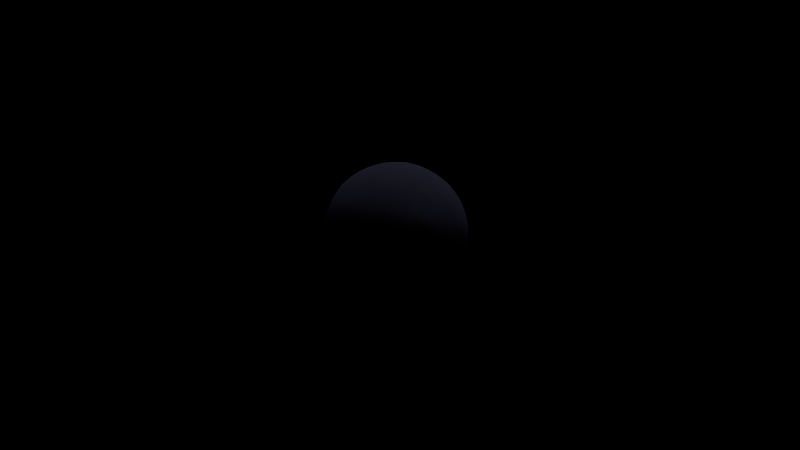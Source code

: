 # Source: pulsar_carousel.blend  (saved by Blender 2.78.0; exported with 4.5.12 LTS)
import bpy
from mathutils import Matrix  # noqa: F401  (used for matrix-valued properties, if any)

bpy.ops.wm.read_factory_settings(use_empty=True)
scene = bpy.context.scene
scene.name = 'Scene'

# ---- collections
col_collection_1 = bpy.data.collections.new('Collection 1'); scene.collection.children.link(col_collection_1)

# ---- materials (node trees are filled in below, after node groups)
mat_material_004 = bpy.data.materials.new('Material.004')
mat_material_004.alpha_threshold = 0.0
mat_material_004.use_transparent_shadow = False
mat_material_004.diffuse_color = (0.08263, 0.08204, 0.1473, 1.0)
mat_material_004.roughness = 0.5
mat_material_004.specular_intensity = 0.0

# ---- material node trees

# ---- world
world_world = bpy.data.worlds.new('World'); scene.world = world_world
world_world.color = (0.0, 0.0, 0.0)
world_world.use_sun_shadow = False
world_world.sun_shadow_jitter_overblur = 0.0
world_world.cycles.sampling_method = 'NONE'
world_world.cycles.sample_map_resolution = 256

# ---- cameras
cam_camera = bpy.data.cameras.new('Camera')
cam_camera.clip_end = 100.0
cam_camera.lens = 35.0
cam_camera.sensor_width = 32.0
cam_camera.sensor_height = 18.0
cam_camera.ortho_scale = 7.314
cam_camera.dof.focus_distance = 0.0
cam_camera.dof.aperture_fstop = 128.0

# ---- lights
light_spot_022 = bpy.data.lights.new('Spot.022', 'SPOT')
light_spot_022.transmission_factor = 0.0
light_spot_022.energy = 100.0
light_spot_022.shadow_buffer_clip_start = 0.5
light_spot_022.shadow_soft_size = 0.1
light_spot_022.shadow_maximum_resolution = 0.006
light_spot_022.use_absolute_resolution = True
light_spot_022.spot_size = 0.1745
light_spot_022.cycles.use_multiple_importance_sampling = False
light_spot_021 = bpy.data.lights.new('Spot.021', 'SPOT')
light_spot_021.transmission_factor = 0.0
light_spot_021.energy = 100.0
light_spot_021.shadow_buffer_clip_start = 0.5
light_spot_021.shadow_soft_size = 0.1
light_spot_021.shadow_maximum_resolution = 0.006
light_spot_021.use_absolute_resolution = True
light_spot_021.spot_size = 0.1745
light_spot_021.cycles.use_multiple_importance_sampling = False
light_spot_020 = bpy.data.lights.new('Spot.020', 'SPOT')
light_spot_020.transmission_factor = 0.0
light_spot_020.energy = 100.0
light_spot_020.shadow_buffer_clip_start = 0.5
light_spot_020.shadow_soft_size = 0.1
light_spot_020.shadow_maximum_resolution = 0.006
light_spot_020.use_absolute_resolution = True
light_spot_020.spot_size = 0.1745
light_spot_020.cycles.use_multiple_importance_sampling = False
light_spot_019 = bpy.data.lights.new('Spot.019', 'SPOT')
light_spot_019.transmission_factor = 0.0
light_spot_019.energy = 100.0
light_spot_019.shadow_buffer_clip_start = 0.5
light_spot_019.shadow_soft_size = 0.1
light_spot_019.shadow_maximum_resolution = 0.006
light_spot_019.use_absolute_resolution = True
light_spot_019.spot_size = 0.1745
light_spot_019.cycles.use_multiple_importance_sampling = False
light_spot_018 = bpy.data.lights.new('Spot.018', 'SPOT')
light_spot_018.transmission_factor = 0.0
light_spot_018.energy = 100.0
light_spot_018.shadow_buffer_clip_start = 0.5
light_spot_018.shadow_soft_size = 0.1
light_spot_018.shadow_maximum_resolution = 0.006
light_spot_018.use_absolute_resolution = True
light_spot_018.spot_size = 0.1745
light_spot_018.cycles.use_multiple_importance_sampling = False
light_spot_017 = bpy.data.lights.new('Spot.017', 'SPOT')
light_spot_017.transmission_factor = 0.0
light_spot_017.energy = 100.0
light_spot_017.shadow_buffer_clip_start = 0.5
light_spot_017.shadow_soft_size = 0.1
light_spot_017.shadow_maximum_resolution = 0.006
light_spot_017.use_absolute_resolution = True
light_spot_017.spot_size = 0.1745
light_spot_017.cycles.use_multiple_importance_sampling = False
light_spot_016 = bpy.data.lights.new('Spot.016', 'SPOT')
light_spot_016.transmission_factor = 0.0
light_spot_016.energy = 100.0
light_spot_016.shadow_buffer_clip_start = 0.5
light_spot_016.shadow_soft_size = 0.1
light_spot_016.shadow_maximum_resolution = 0.006
light_spot_016.use_absolute_resolution = True
light_spot_016.spot_size = 0.1745
light_spot_016.cycles.use_multiple_importance_sampling = False
light_spot_015 = bpy.data.lights.new('Spot.015', 'SPOT')
light_spot_015.transmission_factor = 0.0
light_spot_015.energy = 100.0
light_spot_015.shadow_buffer_clip_start = 0.5
light_spot_015.shadow_soft_size = 0.1
light_spot_015.shadow_maximum_resolution = 0.006
light_spot_015.use_absolute_resolution = True
light_spot_015.spot_size = 0.1745
light_spot_015.cycles.use_multiple_importance_sampling = False
light_spot_014 = bpy.data.lights.new('Spot.014', 'SPOT')
light_spot_014.transmission_factor = 0.0
light_spot_014.energy = 100.0
light_spot_014.shadow_buffer_clip_start = 0.5
light_spot_014.shadow_soft_size = 0.1
light_spot_014.shadow_maximum_resolution = 0.006
light_spot_014.use_absolute_resolution = True
light_spot_014.spot_size = 0.1745
light_spot_014.cycles.use_multiple_importance_sampling = False
light_spot_006 = bpy.data.lights.new('Spot.006', 'SPOT')
light_spot_006.transmission_factor = 0.0
light_spot_006.energy = 100.0
light_spot_006.shadow_buffer_clip_start = 0.5
light_spot_006.shadow_soft_size = 0.1
light_spot_006.shadow_maximum_resolution = 0.006
light_spot_006.use_absolute_resolution = True
light_spot_006.spot_size = 0.1745
light_spot_006.cycles.use_multiple_importance_sampling = False
light_sun = bpy.data.lights.new('Sun', 'SUN')
light_sun.transmission_factor = 0.0
light_sun.angle = 0.1993
light_sun.energy = 0.5
light_sun.shadow_buffer_clip_start = 0.5
light_sun.shadow_soft_size = 0.1
light_sun.shadow_cascade_max_distance = 1000.0
light_sun.cycles.use_multiple_importance_sampling = False

# ---- meshes
me_icosphere_001 = bpy.data.meshes.new('Icosphere.001')
me_icosphere_001.from_pydata([(0.0, 0.0, -1.0), (0.7236, -0.5257, -0.4472), (-0.2764, -0.8506, -0.4472), (-0.8944, 0.0, -0.4472), (-0.2764, 0.8506, -0.4472), (0.7236, 0.5257, -0.4472), (0.2764, -0.8506, 0.4472), (-0.7236, -0.5257, 0.4472), (-0.7236, 0.5257, 0.4472), (0.2764, 0.8506, 0.4472), (0.8944, 0.0, 0.4472), (0.0, 0.0, 1.0), (-0.1625, -0.5, -0.8507), (0.4253, -0.309, -0.8507), (0.2629, -0.809, -0.5257), (0.8506, 0.0, -0.5257), (0.4253, 0.309, -0.8507), (-0.5257, 0.0, -0.8507), (-0.6882, -0.5, -0.5257), (-0.1625, 0.5, -0.8507), (-0.6882, 0.5, -0.5257), (0.2629, 0.809, -0.5257), (0.9511, -0.309, 0.0), (0.9511, 0.309, 0.0), (0.0, -1.0, 0.0), (0.5878, -0.809, 0.0), (-0.9511, -0.309, 0.0), (-0.5878, -0.809, 0.0), (-0.5878, 0.809, 0.0), (-0.9511, 0.309, 0.0), (0.5878, 0.809, 0.0), (0.0, 1.0, 0.0), (0.6882, -0.5, 0.5257), (-0.2629, -0.809, 0.5257), (-0.8506, 0.0, 0.5257), (-0.2629, 0.809, 0.5257), (0.6882, 0.5, 0.5257), (0.1625, -0.5, 0.8507), (0.5257, 0.0, 0.8507), (-0.4253, -0.309, 0.8507), (-0.4253, 0.309, 0.8507), (0.1625, 0.5, 0.8507)], [], [(0, 13, 12), (1, 13, 15), (0, 12, 17), (0, 17, 19), (0, 19, 16), (1, 15, 22), (2, 14, 24), (3, 18, 26), (4, 20, 28), (5, 21, 30), (1, 22, 25), (2, 24, 27), (3, 26, 29), (4, 28, 31), (5, 30, 23), (6, 32, 37), (7, 33, 39), (8, 34, 40), (9, 35, 41), (10, 36, 38), (38, 41, 11), (38, 36, 41), (36, 9, 41), (41, 40, 11), (41, 35, 40), (35, 8, 40), (40, 39, 11), (40, 34, 39), (34, 7, 39), (39, 37, 11), (39, 33, 37), (33, 6, 37), (37, 38, 11), (37, 32, 38), (32, 10, 38), (23, 36, 10), (23, 30, 36), (30, 9, 36), (31, 35, 9), (31, 28, 35), (28, 8, 35), (29, 34, 8), (29, 26, 34), (26, 7, 34), (27, 33, 7), (27, 24, 33), (24, 6, 33), (25, 32, 6), (25, 22, 32), (22, 10, 32), (30, 31, 9), (30, 21, 31), (21, 4, 31), (28, 29, 8), (28, 20, 29), (20, 3, 29), (26, 27, 7), (26, 18, 27), (18, 2, 27), (24, 25, 6), (24, 14, 25), (14, 1, 25), (22, 23, 10), (22, 15, 23), (15, 5, 23), (16, 21, 5), (16, 19, 21), (19, 4, 21), (19, 20, 4), (19, 17, 20), (17, 3, 20), (17, 18, 3), (17, 12, 18), (12, 2, 18), (15, 16, 5), (15, 13, 16), (13, 0, 16), (12, 14, 2), (12, 13, 14), (13, 1, 14)])
me_icosphere_001.polygons.foreach_set('use_smooth', [True] * 80)
me_icosphere_001.materials.append(mat_material_004)
me_icosphere_001.use_remesh_preserve_volume = False
me_icosphere_001.use_remesh_preserve_attributes = False
me_icosphere_001.use_mirror_vertex_groups = False
me_icosphere_001.update()

# ---- objects
ob_rotationaxis = bpy.data.objects.new('RotationAxis', None)
ob_magneticaxis = bpy.data.objects.new('MagneticAxis', None)
ob_spot_009 = bpy.data.objects.new('Spot.009', light_spot_022)
ob_spot_008 = bpy.data.objects.new('Spot.008', light_spot_021)
ob_spot_007 = bpy.data.objects.new('Spot.007', light_spot_020)
ob_spot_006 = bpy.data.objects.new('Spot.006', light_spot_019)
ob_spot_005 = bpy.data.objects.new('Spot.005', light_spot_018)
ob_spot_004 = bpy.data.objects.new('Spot.004', light_spot_017)
ob_spot_003 = bpy.data.objects.new('Spot.003', light_spot_016)
ob_spot_001 = bpy.data.objects.new('Spot.001', light_spot_015)
ob_spot_000 = bpy.data.objects.new('Spot.000', light_spot_014)
ob_spot_002 = bpy.data.objects.new('Spot.002', light_spot_006)
ob_surface = bpy.data.objects.new('Surface', me_icosphere_001)
ob_sun = bpy.data.objects.new('Sun', light_sun)
ob_camera = bpy.data.objects.new('Camera', cam_camera)

# ---- transforms, parenting, visibility, modifiers, constraints
ob_rotationaxis.location = (0.0, 0.0, 0.0)
ob_rotationaxis.rotation_euler = (0.0, 0.0, 3.142)
ob_rotationaxis.empty_image_offset = (0.0, 0.0)
ob_rotationaxis.lineart.crease_threshold = 0.0
ob_magneticaxis.parent = ob_rotationaxis
ob_magneticaxis.matrix_parent_inverse = Matrix(((-0.9877, -0.1564, 0.0, 0.0), (0.1564, -0.9877, 0.0, 0.0), (0.0, 0.0, 1.0, 0.0), (0.0, 0.0, 0.0, 1.0)))
ob_magneticaxis.location = (0.0, 0.0, 0.0)
ob_magneticaxis.rotation_euler = (6.283, 0.7854, 0.0)
ob_magneticaxis.lock_rotation = (True, True, False)
ob_magneticaxis.empty_image_offset = (0.0, 0.0)
ob_magneticaxis.lineart.crease_threshold = 0.0
ob_spot_009.parent = ob_magneticaxis
ob_spot_009.location = (0.0, 0.0, 0.0)
ob_spot_009.rotation_euler = (1.668, 0.347, -1.292)
ob_spot_009.lineart.crease_threshold = 0.0
ob_spot_008.parent = ob_magneticaxis
ob_spot_008.location = (0.0, 0.0, 0.0)
ob_spot_008.rotation_euler = (1.274, -0.8292, -1.178)
ob_spot_008.lineart.crease_threshold = 0.0
ob_spot_007.parent = ob_magneticaxis
ob_spot_007.location = (0.0, 0.0, 0.0)
ob_spot_007.rotation_euler = (3.142, 1.309, 0.0)
ob_spot_007.lineart.crease_threshold = 0.0
ob_spot_006.parent = ob_magneticaxis
ob_spot_006.location = (0.0, 0.0, 0.0)
ob_spot_006.rotation_euler = (5.01, -0.8305, 1.177)
ob_spot_006.lineart.crease_threshold = 0.0
ob_spot_005.parent = ob_magneticaxis
ob_spot_005.location = (0.0, 0.0, 0.0)
ob_spot_005.rotation_euler = (4.616, 0.3446, 1.292)
ob_spot_005.lineart.crease_threshold = 0.0
ob_spot_004.parent = ob_magneticaxis
ob_spot_004.location = (0.0, 0.0, 0.0)
ob_spot_004.rotation_euler = (4.809, 0.347, -1.292)
ob_spot_004.lineart.crease_threshold = 0.0
ob_spot_003.parent = ob_magneticaxis
ob_spot_003.location = (0.0, 0.0, 0.0)
ob_spot_003.rotation_euler = (4.416, -0.8292, -1.178)
ob_spot_003.lineart.crease_threshold = 0.0
ob_spot_001.parent = ob_magneticaxis
ob_spot_001.location = (0.0, 0.0, 0.0)
ob_spot_001.rotation_euler = (1.868, -0.8305, 1.177)
ob_spot_001.lineart.crease_threshold = 0.0
ob_spot_000.parent = ob_magneticaxis
ob_spot_000.location = (0.0, 0.0, 0.0)
ob_spot_000.rotation_euler = (1.474, 0.3446, 1.292)
ob_spot_000.lineart.crease_threshold = 0.0
ob_spot_002.parent = ob_magneticaxis
ob_spot_002.location = (0.0, 0.0, 0.0)
ob_spot_002.rotation_euler = (0.0, 1.309, 0.0)
ob_spot_002.lineart.crease_threshold = 0.0
ob_surface.parent = ob_rotationaxis
ob_surface.location = (0.0, 0.0, 0.0)
ob_surface.lineart.crease_threshold = 0.0
_m = ob_surface.modifiers.new('Subsurf', 'SUBSURF')
_m.uv_smooth = 'PRESERVE_CORNERS'
_m.quality = 2
_m.show_only_control_edges = False
ob_sun.location = (-1.6, -5.368, 5.898)
ob_sun.rotation_euler = (0.7364, -0.2636, -3.627e-08)
ob_sun.lineart.crease_threshold = 0.0
ob_camera.location = (-0.09218, 9.119, 6.547)
ob_camera.rotation_euler = (0.9581, 0.009202, -3.144)
ob_camera.lock_rotations_4d = False
ob_camera.empty_display_type = 'ARROWS'
ob_camera.color = (0.0, 0.0, 0.0, 0.0)
ob_camera.display_type = 'WIRE'
ob_camera.lineart.crease_threshold = 0.0

# ---- collection membership
col_collection_1.objects.link(ob_rotationaxis)
col_collection_1.objects.link(ob_magneticaxis)
col_collection_1.objects.link(ob_spot_009)
col_collection_1.objects.link(ob_spot_008)
col_collection_1.objects.link(ob_spot_007)
col_collection_1.objects.link(ob_spot_006)
col_collection_1.objects.link(ob_spot_005)
col_collection_1.objects.link(ob_spot_004)
col_collection_1.objects.link(ob_spot_003)
col_collection_1.objects.link(ob_spot_001)
col_collection_1.objects.link(ob_spot_000)
col_collection_1.objects.link(ob_spot_002)
col_collection_1.objects.link(ob_surface)
col_collection_1.objects.link(ob_sun)
col_collection_1.objects.link(ob_camera)

# ---- scene / render settings (as saved in the file)
scene.camera = ob_camera
scene.frame_start = 1; scene.frame_end = 48; scene.frame_set(24)
scene.render.engine = 'BLENDER_EEVEE_NEXT'
scene.render.image_settings.color_mode = 'RGB'
scene.render.resolution_percentage = 50
scene.render.dither_intensity = 0.0
scene.cycles.use_denoising = False
scene.cycles.samples = 10
scene.cycles.sampling_pattern = 'TABULATED_SOBOL'
scene.cycles.light_sampling_threshold = 0.0
scene.cycles.use_adaptive_sampling = False
scene.cycles.use_light_tree = False
scene.cycles.blur_glossy = 0.0
scene.cycles.pixel_filter_type = 'GAUSSIAN'
scene.cycles.sample_clamp_indirect = 0.0
scene.view_settings.view_transform = 'Standard'
bpy.context.view_layer.update()
